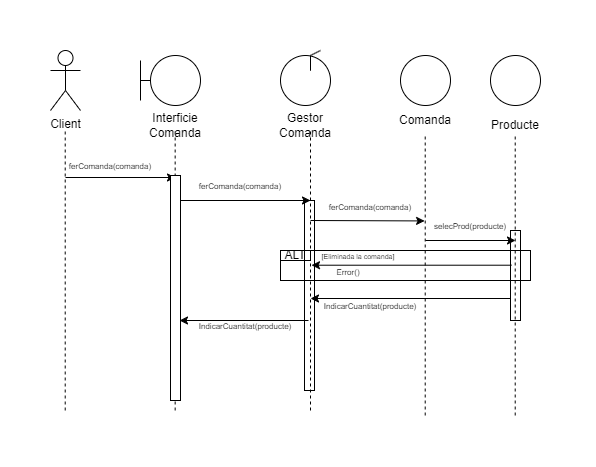

The diagram above was exported from draw.io. Its source (the exported page's mxGraphModel, read from the mxfile embedded in the PNG):
<mxGraphModel dx="819" dy="422" grid="1" gridSize="10" guides="1" tooltips="1" connect="1" arrows="1" fold="1" page="1" pageScale="1" pageWidth="827" pageHeight="1169" math="0" shadow="0">
  <root>
    <mxCell id="0" />
    <mxCell id="1" parent="0" />
    <mxCell id="Ad4lqyhWJiu2cXzBkKbq-1" value="Client" style="shape=umlActor;verticalLabelPosition=bottom;verticalAlign=top;html=1;outlineConnect=0;" vertex="1" parent="1">
      <mxGeometry x="160" y="20" width="30" height="60" as="geometry" />
    </mxCell>
    <mxCell id="Ad4lqyhWJiu2cXzBkKbq-2" value="" style="endArrow=none;dashed=1;html=1;rounded=0;" edge="1" parent="1">
      <mxGeometry width="50" height="50" relative="1" as="geometry">
        <mxPoint x="174.70999999999998" y="380" as="sourcePoint" />
        <mxPoint x="174.70999999999998" y="100" as="targetPoint" />
      </mxGeometry>
    </mxCell>
    <mxCell id="Ad4lqyhWJiu2cXzBkKbq-3" style="edgeStyle=orthogonalEdgeStyle;rounded=0;orthogonalLoop=1;jettySize=auto;html=1;exitX=0;exitY=0.5;exitDx=0;exitDy=0;endArrow=none;endFill=0;" edge="1" parent="1" source="Ad4lqyhWJiu2cXzBkKbq-4">
      <mxGeometry relative="1" as="geometry">
        <mxPoint x="250" y="50" as="targetPoint" />
      </mxGeometry>
    </mxCell>
    <mxCell id="Ad4lqyhWJiu2cXzBkKbq-4" value="" style="ellipse;whiteSpace=wrap;html=1;aspect=fixed;" vertex="1" parent="1">
      <mxGeometry x="260" y="25" width="50" height="50" as="geometry" />
    </mxCell>
    <mxCell id="Ad4lqyhWJiu2cXzBkKbq-5" value="" style="endArrow=none;html=1;rounded=0;" edge="1" parent="1">
      <mxGeometry width="50" height="50" relative="1" as="geometry">
        <mxPoint x="250" y="70" as="sourcePoint" />
        <mxPoint x="250" y="30" as="targetPoint" />
      </mxGeometry>
    </mxCell>
    <mxCell id="Ad4lqyhWJiu2cXzBkKbq-6" value="Interficie Comanda" style="text;html=1;align=center;verticalAlign=middle;whiteSpace=wrap;rounded=0;" vertex="1" parent="1">
      <mxGeometry x="255" y="80" width="60" height="30" as="geometry" />
    </mxCell>
    <mxCell id="Ad4lqyhWJiu2cXzBkKbq-7" value="" style="ellipse;whiteSpace=wrap;html=1;aspect=fixed;" vertex="1" parent="1">
      <mxGeometry x="390" y="25" width="50" height="50" as="geometry" />
    </mxCell>
    <mxCell id="Ad4lqyhWJiu2cXzBkKbq-8" value="" style="endArrow=none;html=1;rounded=0;" edge="1" parent="1">
      <mxGeometry width="50" height="50" relative="1" as="geometry">
        <mxPoint x="420" y="30" as="sourcePoint" />
        <mxPoint x="420" y="25" as="targetPoint" />
        <Array as="points">
          <mxPoint x="420" y="40" />
        </Array>
      </mxGeometry>
    </mxCell>
    <mxCell id="Ad4lqyhWJiu2cXzBkKbq-9" value="" style="endArrow=none;html=1;rounded=0;" edge="1" parent="1">
      <mxGeometry width="50" height="50" relative="1" as="geometry">
        <mxPoint x="420" y="25" as="sourcePoint" />
        <mxPoint x="430" y="20" as="targetPoint" />
      </mxGeometry>
    </mxCell>
    <mxCell id="Ad4lqyhWJiu2cXzBkKbq-10" value="Gestor Comanda" style="text;html=1;align=center;verticalAlign=middle;whiteSpace=wrap;rounded=0;" vertex="1" parent="1">
      <mxGeometry x="385" y="80" width="60" height="30" as="geometry" />
    </mxCell>
    <mxCell id="Ad4lqyhWJiu2cXzBkKbq-11" value="" style="endArrow=none;dashed=1;html=1;rounded=0;" edge="1" parent="1">
      <mxGeometry width="50" height="50" relative="1" as="geometry">
        <mxPoint x="284.65999999999997" y="380" as="sourcePoint" />
        <mxPoint x="284.65999999999997" y="100" as="targetPoint" />
      </mxGeometry>
    </mxCell>
    <mxCell id="Ad4lqyhWJiu2cXzBkKbq-12" value="" style="endArrow=none;dashed=1;html=1;rounded=0;" edge="1" parent="1">
      <mxGeometry width="50" height="50" relative="1" as="geometry">
        <mxPoint x="420" y="380" as="sourcePoint" />
        <mxPoint x="420" y="100" as="targetPoint" />
      </mxGeometry>
    </mxCell>
    <mxCell id="Ad4lqyhWJiu2cXzBkKbq-13" value="" style="ellipse;whiteSpace=wrap;html=1;aspect=fixed;" vertex="1" parent="1">
      <mxGeometry x="510" y="25" width="50" height="50" as="geometry" />
    </mxCell>
    <mxCell id="Ad4lqyhWJiu2cXzBkKbq-14" value="Producte" style="text;html=1;align=center;verticalAlign=middle;whiteSpace=wrap;rounded=0;" vertex="1" parent="1">
      <mxGeometry x="595" y="80" width="60" height="30" as="geometry" />
    </mxCell>
    <mxCell id="Ad4lqyhWJiu2cXzBkKbq-15" value="" style="ellipse;whiteSpace=wrap;html=1;aspect=fixed;" vertex="1" parent="1">
      <mxGeometry x="600" y="25" width="50" height="50" as="geometry" />
    </mxCell>
    <mxCell id="Ad4lqyhWJiu2cXzBkKbq-16" value="Comanda" style="text;html=1;align=center;verticalAlign=middle;whiteSpace=wrap;rounded=0;" vertex="1" parent="1">
      <mxGeometry x="505" y="75" width="60" height="30" as="geometry" />
    </mxCell>
    <mxCell id="Ad4lqyhWJiu2cXzBkKbq-17" value="" style="endArrow=classic;html=1;rounded=0;" edge="1" parent="1">
      <mxGeometry width="50" height="50" relative="1" as="geometry">
        <mxPoint x="175" y="147" as="sourcePoint" />
        <mxPoint x="285" y="147" as="targetPoint" />
      </mxGeometry>
    </mxCell>
    <mxCell id="Ad4lqyhWJiu2cXzBkKbq-18" value="&lt;font style=&quot;font-size: 8px;&quot;&gt;ferComanda(comanda)&lt;/font&gt;" style="text;html=1;align=center;verticalAlign=middle;whiteSpace=wrap;rounded=0;" vertex="1" parent="1">
      <mxGeometry x="170" y="120" width="100" height="30" as="geometry" />
    </mxCell>
    <mxCell id="Ad4lqyhWJiu2cXzBkKbq-19" value="" style="endArrow=none;dashed=1;html=1;rounded=0;" edge="1" parent="1">
      <mxGeometry width="50" height="50" relative="1" as="geometry">
        <mxPoint x="534.71" y="385" as="sourcePoint" />
        <mxPoint x="534.71" y="105" as="targetPoint" />
      </mxGeometry>
    </mxCell>
    <mxCell id="Ad4lqyhWJiu2cXzBkKbq-20" value="" style="endArrow=none;dashed=1;html=1;rounded=0;fontStyle=1" edge="1" parent="1">
      <mxGeometry width="50" height="50" relative="1" as="geometry">
        <mxPoint x="624.71" y="385" as="sourcePoint" />
        <mxPoint x="624.71" y="105" as="targetPoint" />
      </mxGeometry>
    </mxCell>
    <mxCell id="Ad4lqyhWJiu2cXzBkKbq-21" value="" style="endArrow=classic;html=1;rounded=0;" edge="1" parent="1">
      <mxGeometry width="50" height="50" relative="1" as="geometry">
        <mxPoint x="290" y="170" as="sourcePoint" />
        <mxPoint x="420" y="170" as="targetPoint" />
      </mxGeometry>
    </mxCell>
    <mxCell id="Ad4lqyhWJiu2cXzBkKbq-22" value="&lt;span style=&quot;font-size: 8px;&quot;&gt;ferComanda(comanda)&lt;/span&gt;" style="text;html=1;align=center;verticalAlign=middle;whiteSpace=wrap;rounded=0;" vertex="1" parent="1">
      <mxGeometry x="300" y="140" width="100" height="30" as="geometry" />
    </mxCell>
    <mxCell id="Ad4lqyhWJiu2cXzBkKbq-23" value="" style="endArrow=classic;html=1;rounded=0;entryX=1.041;entryY=0.981;entryDx=0;entryDy=0;entryPerimeter=0;" edge="1" parent="1" target="Ad4lqyhWJiu2cXzBkKbq-24">
      <mxGeometry width="50" height="50" relative="1" as="geometry">
        <mxPoint x="420" y="190" as="sourcePoint" />
        <mxPoint x="620" y="190" as="targetPoint" />
      </mxGeometry>
    </mxCell>
    <mxCell id="Ad4lqyhWJiu2cXzBkKbq-24" value="&lt;span style=&quot;font-size: 8px;&quot;&gt;ferComanda(comanda)&lt;/span&gt;" style="text;html=1;align=center;verticalAlign=middle;whiteSpace=wrap;rounded=0;" vertex="1" parent="1">
      <mxGeometry x="430" y="161" width="100" height="30" as="geometry" />
    </mxCell>
    <mxCell id="Ad4lqyhWJiu2cXzBkKbq-25" value="" style="endArrow=classic;html=1;rounded=0;" edge="1" parent="1">
      <mxGeometry width="50" height="50" relative="1" as="geometry">
        <mxPoint x="621" y="234.71" as="sourcePoint" />
        <mxPoint x="421" y="234.71" as="targetPoint" />
      </mxGeometry>
    </mxCell>
    <mxCell id="Ad4lqyhWJiu2cXzBkKbq-26" value="" style="rounded=0;whiteSpace=wrap;html=1;fillColor=none;" vertex="1" parent="1">
      <mxGeometry x="390" y="220" width="250" height="30" as="geometry" />
    </mxCell>
    <mxCell id="Ad4lqyhWJiu2cXzBkKbq-27" value="ALT" style="rounded=0;whiteSpace=wrap;html=1;" vertex="1" parent="1">
      <mxGeometry x="390" y="220" width="30" height="10" as="geometry" />
    </mxCell>
    <mxCell id="Ad4lqyhWJiu2cXzBkKbq-28" value="&lt;font style=&quot;font-size: 7px;&quot;&gt;[Eliminada la comanda]&lt;/font&gt;" style="text;html=1;align=center;verticalAlign=middle;whiteSpace=wrap;rounded=0;" vertex="1" parent="1">
      <mxGeometry x="410" y="215" width="116" height="20" as="geometry" />
    </mxCell>
    <mxCell id="Ad4lqyhWJiu2cXzBkKbq-29" value="&lt;font style=&quot;font-size: 8px;&quot;&gt;Error()&lt;/font&gt;" style="text;html=1;align=center;verticalAlign=middle;whiteSpace=wrap;rounded=0;" vertex="1" parent="1">
      <mxGeometry x="428" y="226" width="60" height="30" as="geometry" />
    </mxCell>
    <mxCell id="Ad4lqyhWJiu2cXzBkKbq-32" value="" style="endArrow=classic;html=1;rounded=0;" edge="1" parent="1">
      <mxGeometry width="50" height="50" relative="1" as="geometry">
        <mxPoint x="620" y="268" as="sourcePoint" />
        <mxPoint x="420" y="268" as="targetPoint" />
      </mxGeometry>
    </mxCell>
    <mxCell id="Ad4lqyhWJiu2cXzBkKbq-40" value="&lt;font style=&quot;font-size: 8px;&quot;&gt;IndicarCuantitat(producte)&lt;/font&gt;" style="text;html=1;align=center;verticalAlign=middle;whiteSpace=wrap;rounded=0;" vertex="1" parent="1">
      <mxGeometry x="450" y="260" width="60" height="30" as="geometry" />
    </mxCell>
    <mxCell id="Ad4lqyhWJiu2cXzBkKbq-42" value="" style="endArrow=classic;html=1;rounded=0;" edge="1" parent="1">
      <mxGeometry width="50" height="50" relative="1" as="geometry">
        <mxPoint x="418" y="290" as="sourcePoint" />
        <mxPoint x="289" y="290" as="targetPoint" />
      </mxGeometry>
    </mxCell>
    <mxCell id="Ad4lqyhWJiu2cXzBkKbq-43" value="" style="rounded=0;whiteSpace=wrap;html=1;" vertex="1" parent="1">
      <mxGeometry x="280" y="145" width="10" height="225" as="geometry" />
    </mxCell>
    <mxCell id="Ad4lqyhWJiu2cXzBkKbq-44" value="" style="rounded=0;whiteSpace=wrap;html=1;fillColor=none;" vertex="1" parent="1">
      <mxGeometry x="414" y="170" width="10" height="190" as="geometry" />
    </mxCell>
    <mxCell id="Ad4lqyhWJiu2cXzBkKbq-47" value="&lt;span style=&quot;font-size: 8px;&quot;&gt;selecProd(producte)&lt;/span&gt;" style="text;html=1;align=center;verticalAlign=middle;whiteSpace=wrap;rounded=0;" vertex="1" parent="1">
      <mxGeometry x="530" y="180" width="100" height="30" as="geometry" />
    </mxCell>
    <mxCell id="Ad4lqyhWJiu2cXzBkKbq-48" value="" style="endArrow=classic;html=1;rounded=0;" edge="1" parent="1">
      <mxGeometry width="50" height="50" relative="1" as="geometry">
        <mxPoint x="535" y="210" as="sourcePoint" />
        <mxPoint x="625" y="210" as="targetPoint" />
      </mxGeometry>
    </mxCell>
    <mxCell id="Ad4lqyhWJiu2cXzBkKbq-49" value="" style="rounded=0;whiteSpace=wrap;html=1;fillColor=none;" vertex="1" parent="1">
      <mxGeometry x="620" y="200" width="10" height="90" as="geometry" />
    </mxCell>
    <mxCell id="Ad4lqyhWJiu2cXzBkKbq-50" value="&lt;font style=&quot;font-size: 8px;&quot;&gt;IndicarCuantitat(producte)&lt;/font&gt;" style="text;html=1;align=center;verticalAlign=middle;whiteSpace=wrap;rounded=0;" vertex="1" parent="1">
      <mxGeometry x="325" y="280" width="60" height="30" as="geometry" />
    </mxCell>
  </root>
</mxGraphModel>